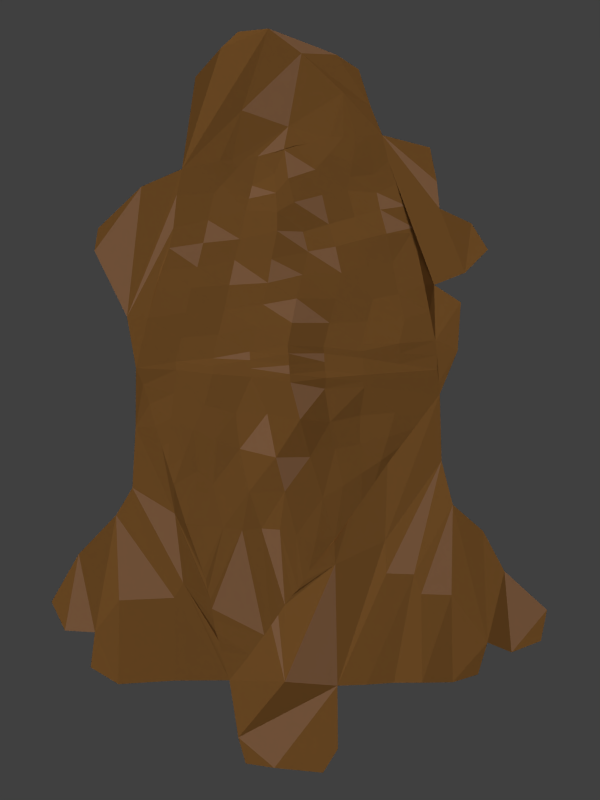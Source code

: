 # Source: 027-furs.blend  (saved by Blender 2.74.0; exported with 4.5.12 LTS)
import bpy
from mathutils import Matrix  # noqa: F401  (used for matrix-valued properties, if any)

bpy.ops.wm.read_factory_settings(use_empty=True)
scene = bpy.context.scene
scene.name = 'Scene'

# ---- collections
col_collection_1 = bpy.data.collections.new('Collection 1'); scene.collection.children.link(col_collection_1)

# ---- materials (node trees are filled in below, after node groups)
mat_material = bpy.data.materials.new('Material')
mat_material.alpha_threshold = 0.0
mat_material.use_transparent_shadow = False
mat_material.preview_render_type = 'FLAT'
mat_material.diffuse_color = (0.3564, 0.162, 0.04231, 1.0)
mat_material.roughness = 0.5
mat_material.line_color = (0.0, 0.0, 0.0, 1.0)
mat_material_001 = bpy.data.materials.new('Material.001')
mat_material_001.alpha_threshold = 0.0
mat_material_001.use_transparent_shadow = False
mat_material_001.diffuse_color = (0.4672, 0.2366, 0.1148, 1.0)
mat_material_001.roughness = 0.5

# ---- material node trees

# ---- world
world_world = bpy.data.worlds.new('World'); scene.world = world_world
world_world.color = (0.05088, 0.05088, 0.05088)
world_world.use_sun_shadow = False
world_world.sun_shadow_jitter_overblur = 0.0
world_world.cycles.sampling_method = 'MANUAL'
world_world.cycles.sample_map_resolution = 256

# ---- cameras
cam_camera = bpy.data.cameras.new('Camera')
cam_camera.type = 'ORTHO'
cam_camera.clip_end = 100.0
cam_camera.lens = 35.0
cam_camera.sensor_width = 32.0
cam_camera.sensor_height = 18.0
cam_camera.ortho_scale = 10.0
cam_camera.dof.focus_distance = 0.0
cam_camera.dof.aperture_fstop = 128.0

# ---- lights
light_sun = bpy.data.lights.new('Sun', 'SUN')
light_sun.transmission_factor = 0.0
light_sun.angle = 0.1993
light_sun.energy = 1.0
light_sun.shadow_buffer_clip_start = 0.5
light_sun.shadow_soft_size = 0.1
light_sun.shadow_cascade_max_distance = 1000.0
light_sun.cycles.use_multiple_importance_sampling = False
light_point_002 = bpy.data.lights.new('Point.002', 'POINT')
light_point_002.transmission_factor = 0.0
light_point_002.energy = 100.0
light_point_002.shadow_buffer_clip_start = 0.5
light_point_002.shadow_soft_size = 0.1
light_point_002.shadow_maximum_resolution = 0.006
light_point_002.use_absolute_resolution = True
light_point_002.cycles.use_multiple_importance_sampling = False
light_point_001 = bpy.data.lights.new('Point.001', 'POINT')
light_point_001.transmission_factor = 0.0
light_point_001.energy = 100.0
light_point_001.shadow_buffer_clip_start = 0.5
light_point_001.shadow_soft_size = 0.1
light_point_001.shadow_maximum_resolution = 0.006
light_point_001.use_absolute_resolution = True
light_point_001.cycles.use_multiple_importance_sampling = False
light_point = bpy.data.lights.new('Point', 'POINT')
light_point.transmission_factor = 0.0
light_point.energy = 100.0
light_point.shadow_buffer_clip_start = 0.5
light_point.shadow_soft_size = 0.1
light_point.shadow_maximum_resolution = 0.006
light_point.use_absolute_resolution = True
light_point.cycles.use_multiple_importance_sampling = False
light_lamp = bpy.data.lights.new('Lamp', 'POINT')
light_lamp.transmission_factor = 0.0
light_lamp.cutoff_distance = 30.0
light_lamp.use_shadow = False
light_lamp.energy = 100.0
light_lamp.shadow_buffer_clip_start = 1.001
light_lamp.shadow_soft_size = 0.1
light_lamp.shadow_maximum_resolution = 0.006
light_lamp.use_absolute_resolution = True
light_lamp.cycles.use_multiple_importance_sampling = False

# ---- meshes
me_cube = bpy.data.meshes.new('Cube')
me_cube.from_pydata([(0.8828, 0.4918, 0.9163), (0.7081, -0.5445, 0.8927), (-0.6206, -0.1349, 0.946), (-0.6071, 0.3422, 0.9525), (-0.8235, 0.1442, 0.9103), (-0.7482, 0.3031, 0.9522), (-0.7765, -0.1371, 0.8937), (0.9012, -0.2294, 0.913), (0.7387, -0.3341, 0.9001), (1.002, 0.1691, 0.8652), (-0.1318, 0.771, 0.9242), (-0.4884, 0.9366, 0.9426), (0.4531, 0.9384, 0.937), (-0.6166, 0.8329, 0.9197), (0.2902, 0.7947, 0.8782), (-0.4842, 1.069, 0.9734), (0.6555, 0.5515, 0.9122), (-0.1737, -0.645, 0.8435), (-0.514, -0.7979, 0.8485), (0.3689, -0.5628, 0.9464), (-0.8125, 0.2704, 0.9073), (-0.6121, -0.6444, 0.9303), (0.326, -0.6805, 0.8673), (-0.8354, -0.07139, 0.8867), (-0.5099, -1.034, 0.9642), (0.4562, -0.8002, 0.8222), (0.3989, -0.6992, 0.8727), (0.0994, -0.5876, 0.8899), (-0.0654, -0.5952, 0.9205), (0.2069, -0.6667, 0.8162), (0.9541, 0.3793, 0.9784), (0.6117, 0.731, 0.9201), (0.1638, 0.7551, 0.8666), (-0.2952, 1.008, 0.9256), (-0.4133, 1.128, 0.9984), (-0.1994, 0.8431, 0.9537), (-0.5749, 0.9554, 0.9941), (-0.5928, -0.7561, 0.9348), (-0.6132, -0.3849, 0.9564), (-0.5384, -0.9044, 0.9852), (-0.3379, -0.8729, 0.8738), (-0.4336, -1.061, 0.9335), (-0.2385, -0.7784, 0.8843), (0.5575, -0.5867, 0.8559), (0.521, -0.7271, 0.8848), (0.624, -0.5746, 0.8531), (0.9374, -0.1314, 0.8841), (0.8092, -0.2824, 0.9217), (0.9411, 0.02305, 0.8841), (0.9941, 0.3037, 0.9808), (0.5085, 0.9227, 0.9338), (0.2316, -0.5682, 0.8192), (0.7012, 0.09829, 0.9249), (0.1595, -0.5802, 0.8436), (0.4064, 0.6443, 0.8432), (-0.2209, 0.5351, 0.9393), (0.128, 0.07232, 0.6912), (-0.2626, -0.121, 0.8372), (0.4513, -0.004959, 0.8419), (0.22, 0.08449, 0.7007), (0.5105, -0.472, 0.8663), (-0.6108, 0.09742, 0.8032), (-0.4211, 0.09741, 0.9547), (-0.263, -0.345, 0.9146), (-0.0717, -0.3573, 0.9412), (-0.3209, -0.1254, 0.8492), (-0.6078, 0.5829, 0.9203), (0.6773, 0.3297, 0.9371), (-0.4037, 0.5851, 0.8864), (-0.4096, 0.8295, 0.876), (0.8, 0.2864, 0.929), (0.8446, -0.1608, 0.8791), (0.7336, -0.1054, 0.8969), (0.7597, 0.08177, 0.9656), (0.01764, 0.7567, 0.9356), (-0.3658, 0.5469, 0.8769), (-0.4083, 0.4261, 0.9309), (-0.02908, 0.6413, 0.9381), (-0.1959, 0.5833, 0.8939), (-0.618, -0.2632, 0.9373), (-0.6132, -0.5084, 0.8649), (-0.3942, -0.5053, 0.8451), (-0.3457, -0.473, 0.8642), (-0.3431, -0.3512, 0.8681), (-0.3966, -0.6388, 0.8412), (0.6689, 0.4409, 0.9166), (0.2872, 0.7029, 0.8513), (-0.5097, 0.389, 0.9224), (0.1169, -0.2554, 0.7969), (-0.5196, 0.2206, 0.9468), (0.3337, -0.2921, 0.8448), (0.1878, 0.4174, 0.8295), (0.6174, -0.3969, 0.9149), (0.7177, -0.0001315, 0.9192), (0.5098, 0.5896, 0.8757), (-0.1244, 0.5876, 0.937), (0.1491, 0.4159, 0.7853), (-0.1654, -0.2409, 0.8977), (0.5524, 0.2693, 0.8793), (0.2222, -0.2425, 0.7899), (0.3687, -0.5198, 0.8155), (0.1469, -0.2517, 0.7738), (0.1708, 0.07877, 0.696), (0.1886, -0.2471, 0.7999), (0.3072, 0.3649, 0.8317), (0.4302, 0.3188, 0.8522), (0.3354, 0.0449, 0.7611), (-0.2324, 0.2006, 0.9102), (-0.03593, 0.2961, 0.8566), (-0.05599, -0.01417, 0.7861), (0.4802, -0.2391, 0.8179), (0.5734, 0.05481, 0.8261), (0.6017, -0.1813, 0.911), (-0.3374, -0.008124, 0.8716), (0.01385, -0.4725, 0.9155), (0.6867, 0.2158, 0.9407), (0.7353, -0.2192, 0.884), (0.07456, 0.6939, 0.9219), (-0.02459, -0.2341, 0.8856), (0.01232, 0.5018, 0.8611), (0.6139, 0.2418, 0.9268), (0.6706, -0.2001, 0.8822), (0.6622, 0.4962, 0.9144), (0.1294, -0.5839, 0.8667), (0.2255, 0.729, 0.8589), (-0.561, 0.3682, 0.9453), (0.1081, -0.4215, 0.8434), (-0.5673, 0.284, 0.9408), (0.2831, -0.4328, 0.8052), (0.1794, 0.5801, 0.8736), (0.6745, -0.3604, 0.916), (0.7116, 0.05261, 0.929), (0.1963, -0.5743, 0.8326), (0.4601, 0.6081, 0.8661), (-0.1726, 0.5621, 0.9407), (0.1419, 0.2451, 0.7422), (-0.2126, -0.1824, 0.8752), (0.5027, 0.1319, 0.7996), (0.2161, -0.07384, 0.7979), (0.44, -0.4929, 0.8324), (0.1532, -0.416, 0.8087), (0.1996, 0.08136, 0.6954), (0.1999, -0.07615, 0.8079), (0.2667, 0.222, 0.7646), (0.4328, 0.1563, 0.7936), (0.3939, 0.01826, 0.812), (-0.2495, 0.04681, 0.8378), (0.05147, 0.1748, 0.7331), (0.03642, 0.02954, 0.6916), (0.4956, -0.3528, 0.8248), (0.6322, 0.08165, 0.8519), (0.6537, -0.03764, 0.8917), (-0.3831, 0.03868, 0.903), (-0.02893, -0.4149, 0.9283), (0.6795, 0.2726, 0.9428), (0.7343, -0.1616, 0.885), (-0.3595, 0.4468, 0.9169), (0.01986, 0.6693, 0.9222), (0.6756, 0.3856, 0.919), (0.3492, 0.6768, 0.8434), (-0.458, 0.4126, 0.9496), (0.1126, -0.0793, 0.788), (-0.4709, 0.1575, 0.9507), (0.3984, -0.1529, 0.8257), (0.2043, 0.2531, 0.7834), (0.564, -0.4405, 0.8863), (0.7255, -0.05476, 0.9075), (0.5913, 0.5744, 0.9019), (-0.07691, 0.6144, 0.938), (0.1591, 0.5774, 0.8619), (-0.1185, -0.2991, 0.9194), (0.5959, 0.4101, 0.9264), (0.2245, -0.4085, 0.7789), (0.3023, -0.5424, 0.8283), (0.1392, -0.08495, 0.7556), (0.1486, 0.07558, 0.6937), (0.174, -0.4137, 0.8218), (0.3624, 0.5095, 0.8161), (0.4127, 0.484, 0.8577), (0.2754, 0.06582, 0.7204), (-0.2303, 0.3691, 0.9144), (-0.1234, 0.4142, 0.9096), (-0.1563, -0.0714, 0.8324), (0.4635, -0.1267, 0.8238), (0.5003, 0.01737, 0.8633), (0.5549, -0.3243, 0.8613), (-0.2949, -0.06786, 0.8413), (0.05662, -0.53, 0.9027), (0.693, 0.1573, 0.9299), (0.737, -0.2767, 0.892), (-0.2693, 0.505, 0.9243), (0.1228, 0.7224, 0.9039), (-0.2596, -0.1233, 0.8723), (0.1319, -0.2536, 0.7853), (-0.05718, 0.1365, 0.7113), (-0.1412, 0.09739, 0.7875), (-0.1411, 0.2551, 0.8575), (-0.005902, -0.3598, 0.8828), (-0.03562, -0.1258, 0.8434), (-0.09526, -0.2442, 0.8734), (0.0465, -0.2353, 0.8668), (0.1628, 0.2477, 0.7558), (0.1699, 0.4182, 0.7983), (0.1835, 0.2505, 0.7696), (0.03984, 0.6, 0.8817), (-0.01234, 0.4014, 0.8487), (0.07343, 0.4524, 0.8452), (-0.05605, 0.5447, 0.8991), (-0.2688, 0.5044, 0.9259), (0.1574, -0.08007, 0.787), (0.1789, -0.07815, 0.7971), (0.1677, -0.2494, 0.7869), (0.2054, -0.2454, 0.7856), (0.3349, -0.1279, 0.8085), (0.2789, -0.2669, 0.828), (0.2752, -0.1002, 0.8095), (0.3741, 0.1719, 0.7833), (0.3207, 0.1924, 0.785), (0.3687, 0.3425, 0.8359), (0.4821, 0.2958, 0.8503), (0.4726, 0.4576, 0.8624), (0.5287, 0.4354, 0.8946), (0.5188, -0.09758, 0.8898), (0.591, -0.06745, 0.8783), (0.537, -0.2112, 0.8939), (0.6496, 0.2287, 0.9349), (0.5823, 0.2555, 0.9057), (0.5961, 0.1364, 0.8376), (0.6368, 0.3413, 0.9356), (0.7038, 0.1021, 0.9215), (0.6353, -0.1907, 0.905), (0.703, -0.2096, 0.8831), (0.6937, -0.09985, 0.8839), (0.6417, -0.2964, 0.9109), (0.4248, -0.3788, 0.8392), (0.3463, -0.404, 0.8396), (0.4137, -0.2663, 0.8261), (0.4974, -0.4634, 0.8526), (0.2468, 0.3903, 0.834), (0.2383, 0.556, 0.8588), (0.3007, 0.5356, 0.8236), (0.4067, 0.6486, 0.8661), (0.689, -0.2858, 0.9009), (0.7138, -0.1309, 0.8823), (0.6737, -0.06889, 0.8879), (0.6162, 0.3758, 0.9322), (0.5499, 0.1306, 0.8138), (0.6428, 0.1438, 0.8917), (0.1993, -0.4111, 0.8003), (-0.08995, 0.481, 0.9116), (0.0514, 0.3147, 0.8328), (0.1014, 0.587, 0.8783), (0.0306, -0.1024, 0.8142), (-0.1277, -0.1593, 0.8445), (-0.06476, -0.3278, 0.9062), (0.1307, -0.4187, 0.826), (0.05365, -0.3897, 0.8663), (-0.01846, 0.6072, 0.9096), (0.6579, 0.3069, 0.939), (0.5971, -0.3085, 0.9058), (-0.5844, 0.3563, 0.9495), (-0.5869, 0.3138, 0.9486), (-0.2595, -0.0405, 0.8425), (-0.3999, 0.06858, 0.9324), (-0.3884, 0.4379, 0.9307), (-0.4874, 0.4028, 0.9496), (-0.4954, 0.1887, 0.9493), (-0.2365, 0.2861, 0.9025), (-0.3129, -0.03717, 0.8533), (-0.2926, 0.4911, 0.9178), (-0.5364, 0.3787, 0.9356), (-0.5436, 0.2525, 0.9436), (-0.2356, 0.1191, 0.8412), (-0.3632, 0.01553, 0.8835), (-0.3367, 0.4605, 0.9157), (-0.4302, 0.4193, 0.9382), (-0.4462, 0.127, 0.9537), (-0.2249, 0.452, 0.9261), (-0.2798, -0.0942, 0.8368), (-0.2453, 0.5194, 0.9321)], [], [(20, 4, 5), (5, 4, 2), (2, 4, 6), (6, 4, 23), (3, 5, 61), (61, 5, 2), (36, 13, 11), (11, 13, 69), (69, 13, 66), (69, 66, 68), (68, 66, 3), (34, 15, 33), (33, 15, 11), (33, 11, 35), (35, 11, 69), (68, 3, 75), (75, 3, 260), (260, 3, 261), (261, 3, 61), (75, 260, 125), (125, 260, 261), (125, 261, 127), (127, 261, 61), (161, 56, 148), (65, 61, 2), (75, 125, 270), (270, 125, 127), (270, 127, 271), (205, 249, 181), (65, 2, 63), (63, 2, 83), (83, 2, 79), (75, 270, 87), (87, 270, 271), (89, 265, 271), (271, 61, 89), (83, 79, 82), (82, 79, 38), (75, 87, 265), (35, 69, 68), (75, 265, 160), (160, 265, 89), (160, 89, 266), (89, 61, 266), (82, 38, 81), (81, 38, 80), (75, 160, 275), (275, 160, 266), (81, 80, 84), (84, 80, 21), (162, 267, 266), (266, 61, 162), (75, 10, 68), (75, 275, 76), (123, 255, 126), (276, 107, 162), (162, 61, 276), (84, 21, 18), (18, 21, 37), (75, 76, 78), (78, 76, 264), (243, 232, 121), (51, 172, 248), (10, 75, 78), (200, 252, 198), (276, 61, 62), (78, 264, 156), (228, 245, 226), (78, 156, 274), (267, 275, 266), (263, 272, 62), (263, 62, 65), (78, 274, 269), (269, 274, 208), (276, 62, 107), (152, 272, 263), (152, 263, 65), (273, 146, 152), (273, 152, 65), (78, 269, 190), (190, 269, 208), (84, 18, 17), (17, 18, 42), (42, 18, 40), (40, 18, 39), (40, 39, 41), (41, 39, 24), (153, 64, 63), (113, 273, 65), (78, 190, 279), (279, 190, 134), (134, 190, 208), (134, 208, 95), (95, 208, 277), (267, 180, 264), (251, 204, 119), (262, 146, 113), (262, 113, 192), (192, 113, 268), (268, 113, 65), (78, 279, 55), (55, 279, 134), (78, 55, 134), (181, 249, 55), (181, 55, 277), (192, 268, 186), (186, 268, 65), (186, 65, 278), (278, 65, 57), (57, 65, 136), (136, 65, 97), (64, 170, 65), (64, 65, 63), (82, 81, 17), (17, 81, 84), (181, 249, 277), (181, 277, 180), (277, 274, 180), (131, 52, 151), (10, 78, 74), (74, 78, 77), (77, 78, 168), (134, 95, 78), (181, 180, 196), (196, 180, 267), (274, 156, 180), (192, 186, 136), (136, 186, 278), (196, 267, 107), (196, 107, 195), (195, 107, 272), (63, 83, 28), (28, 83, 82), (119, 207, 249), (95, 134, 249), (180, 156, 264), (195, 272, 146), (206, 119, 205), (136, 278, 57), (195, 146, 182), (182, 146, 262), (28, 82, 17), (182, 262, 192), (192, 262, 57), (182, 57, 192), (192, 57, 136), (168, 95, 207), (207, 95, 249), (85, 122, 245), (97, 253, 192), (97, 192, 136), (108, 205, 181), (108, 181, 196), (114, 153, 63), (114, 63, 187), (187, 63, 27), (27, 63, 28), (108, 196, 194), (194, 196, 195), (77, 168, 257), (257, 168, 207), (205, 119, 249), (95, 168, 78), (253, 136, 97), (194, 195, 109), (109, 195, 182), (119, 204, 207), (158, 85, 228), (253, 198, 182), (252, 148, 109), (74, 77, 157), (157, 77, 257), (157, 257, 204), (189, 116, 231), (32, 74, 191), (191, 74, 117), (117, 74, 157), (253, 97, 199), (199, 97, 170), (244, 151, 112), (147, 250, 108), (147, 108, 194), (117, 157, 204), (52, 188, 247), (198, 253, 199), (250, 206, 205), (265, 87, 271), (147, 194, 148), (148, 194, 109), (206, 251, 119), (271, 127, 61), (117, 204, 251), (88, 161, 252), (198, 252, 109), (199, 170, 254), (254, 170, 64), (191, 117, 251), (198, 199, 118), (118, 199, 254), (53, 140, 255), (118, 200, 198), (251, 169, 191), (140, 101, 193), (169, 251, 206), (169, 206, 96), (96, 206, 250), (254, 64, 153), (61, 65, 62), (96, 250, 135), (135, 250, 147), (118, 254, 197), (197, 254, 153), (135, 147, 56), (56, 147, 148), (170, 97, 65), (200, 118, 197), (252, 161, 148), (14, 32, 124), (124, 32, 129), (129, 32, 169), (129, 169, 202), (202, 169, 96), (197, 153, 114), (253, 182, 192), (200, 88, 252), (200, 197, 256), (256, 197, 114), (124, 129, 239), (239, 129, 91), (91, 129, 202), (202, 96, 201), (201, 96, 135), (91, 202, 203), (203, 202, 201), (201, 135, 175), (175, 135, 56), (258, 228, 120), (88, 200, 256), (14, 124, 86), (86, 124, 239), (256, 114, 187), (239, 91, 238), (238, 91, 164), (164, 91, 203), (203, 201, 102), (102, 201, 175), (175, 56, 174), (174, 56, 161), (88, 256, 126), (126, 256, 187), (164, 203, 141), (141, 203, 102), (102, 175, 209), (209, 175, 174), (86, 239, 240), (240, 239, 238), (174, 161, 193), (193, 161, 88), (12, 14, 31), (31, 14, 16), (86, 241, 14), (209, 174, 101), (101, 174, 193), (238, 164, 143), (143, 164, 59), (59, 164, 141), (141, 102, 210), (210, 102, 209), (126, 187, 27), (250, 205, 108), (241, 86, 159), (159, 86, 240), (126, 255, 88), (210, 209, 211), (211, 209, 101), (255, 140, 193), (248, 212, 103), (59, 141, 142), (142, 141, 210), (240, 238, 104), (104, 238, 143), (27, 123, 126), (211, 101, 140), (172, 99, 212), (142, 210, 103), (103, 210, 211), (143, 59, 179), (179, 59, 138), (138, 59, 142), (159, 240, 177), (177, 240, 104), (123, 53, 255), (132, 248, 176), (103, 211, 176), (176, 211, 140), (123, 27, 29), (138, 142, 212), (212, 142, 103), (104, 143, 217), (217, 143, 179), (241, 159, 133), (133, 159, 54), (54, 159, 177), (176, 140, 53), (10, 35, 68), (179, 138, 215), (215, 138, 99), (99, 138, 212), (176, 248, 103), (53, 123, 132), (132, 123, 29), (177, 104, 218), (218, 104, 217), (248, 172, 212), (272, 107, 62), (53, 132, 176), (217, 179, 106), (106, 179, 215), (215, 99, 214), (214, 99, 172), (204, 257, 207), (249, 134, 55), (54, 177, 178), (178, 177, 218), (132, 51, 248), (218, 217, 216), (216, 217, 106), (50, 12, 31), (133, 54, 178), (267, 76, 275), (94, 241, 133), (106, 215, 213), (213, 215, 214), (214, 172, 128), (128, 172, 51), (255, 193, 88), (51, 132, 29), (178, 218, 105), (105, 218, 216), (216, 106, 145), (145, 106, 213), (213, 214, 90), (90, 214, 128), (51, 29, 22), (128, 51, 173), (173, 51, 19), (19, 51, 22), (133, 178, 220), (220, 178, 105), (105, 216, 144), (144, 216, 145), (94, 133, 220), (145, 213, 163), (163, 213, 90), (90, 128, 235), (235, 128, 173), (220, 105, 219), (219, 105, 144), (144, 145, 58), (58, 145, 163), (163, 90, 236), (236, 90, 235), (235, 173, 100), (100, 173, 19), (94, 220, 221), (221, 220, 219), (219, 144, 137), (137, 144, 58), (58, 163, 183), (183, 163, 236), (16, 14, 167), (167, 94, 221), (236, 235, 234), (234, 235, 100), (221, 219, 98), (98, 219, 137), (137, 58, 184), (184, 58, 183), (183, 236, 110), (110, 236, 234), (234, 100, 237), (237, 100, 139), (139, 100, 19), (167, 221, 171), (171, 221, 98), (139, 19, 60), (60, 19, 165), (165, 19, 92), (92, 19, 130), (130, 19, 8), (8, 19, 43), (43, 19, 26), (98, 137, 246), (246, 137, 184), (184, 183, 222), (222, 183, 110), (16, 167, 171), (110, 234, 149), (149, 234, 237), (237, 234, 139), (226, 245, 98), (226, 98, 246), (246, 184, 111), (111, 184, 222), (222, 110, 224), (224, 110, 149), (226, 246, 227), (227, 246, 111), (149, 139, 237), (237, 139, 165), (165, 139, 60), (43, 26, 44), (44, 26, 25), (245, 122, 171), (107, 267, 162), (120, 228, 226), (120, 226, 227), (111, 222, 223), (223, 222, 224), (0, 16, 30), (30, 16, 9), (9, 16, 70), (70, 16, 122), (93, 131, 244), (228, 85, 245), (232, 244, 230), (224, 149, 185), (185, 149, 60), (60, 149, 237), (227, 111, 150), (150, 111, 223), (70, 122, 85), (166, 93, 232), (120, 227, 247), (247, 227, 150), (225, 258, 120), (225, 120, 247), (92, 237, 165), (165, 237, 60), (223, 224, 112), (112, 224, 185), (258, 158, 228), (14, 241, 94), (70, 85, 158), (249, 95, 277), (185, 60, 165), (150, 223, 151), (151, 223, 112), (70, 158, 67), (67, 158, 258), (67, 258, 154), (154, 258, 225), (154, 225, 115), (115, 225, 247), (112, 185, 259), (259, 185, 165), (115, 247, 188), (150, 52, 247), (70, 67, 73), (73, 67, 154), (245, 171, 98), (52, 150, 151), (73, 154, 115), (230, 244, 112), (230, 112, 259), (259, 165, 92), (73, 115, 229), (229, 115, 188), (230, 259, 233), (233, 259, 92), (244, 131, 151), (14, 94, 167), (8, 43, 45), (229, 188, 131), (131, 188, 52), (121, 232, 230), (121, 230, 233), (198, 109, 182), (73, 229, 93), (93, 229, 131), (232, 93, 244), (169, 32, 191), (233, 92, 130), (208, 274, 277), (121, 233, 242), (242, 233, 130), (231, 243, 121), (231, 121, 242), (243, 166, 232), (273, 113, 146), (73, 93, 166), (8, 189, 242), (8, 45, 1), (73, 166, 72), (72, 166, 243), (72, 243, 155), (155, 243, 231), (155, 231, 116), (242, 189, 231), (146, 272, 152), (130, 8, 242), (71, 48, 73), (71, 73, 72), (122, 16, 171), (9, 70, 48), (267, 264, 76), (71, 72, 155), (71, 155, 116), (71, 116, 189), (71, 189, 8), (71, 8, 47), (71, 47, 48), (48, 47, 46), (46, 47, 7), (49, 30, 9), (9, 48, 46), (48, 70, 73)])
me_cube.polygons.foreach_set('material_index', [0, 1, 0, 0, 0, 0, 0, 0, 0, 0, 0, 0, 1, 0, 0, 0, 0, 0, 0, 0, 0, 0, 0, 1, 1, 0, 0, 0, 0, 0, 0, 0, 0, 0, 0, 0, 0, 0, 0, 1, 0, 0, 0, 0, 0, 0, 0, 0, 0, 0, 0, 0, 0, 0, 0, 0, 1, 0, 0, 0, 0, 0, 0, 1, 0, 0, 0, 0, 0, 1, 0, 0, 0, 0, 0, 0, 0, 0, 0, 0, 0, 0, 0, 0, 0, 1, 0, 0, 0, 0, 0, 0, 0, 0, 0, 0, 0, 0, 0, 0, 0, 0, 0, 0, 0, 0, 0, 0, 0, 0, 0, 0, 0, 0, 1, 0, 0, 0, 0, 0, 0, 0, 0, 0, 0, 0, 0, 0, 0, 0, 0, 0, 1, 0, 0, 0, 0, 0, 0, 0, 0, 0, 0, 0, 0, 0, 0, 0, 0, 0, 0, 0, 0, 0, 0, 0, 0, 0, 0, 0, 0, 0, 0, 0, 1, 0, 0, 0, 0, 0, 0, 0, 0, 0, 0, 0, 0, 0, 0, 0, 0, 1, 0, 0, 0, 0, 0, 0, 0, 0, 0, 0, 0, 0, 0, 0, 0, 0, 0, 0, 0, 0, 0, 0, 0, 0, 0, 0, 0, 0, 0, 0, 0, 0, 0, 0, 0, 0, 0, 0, 0, 0, 0, 0, 0, 0, 0, 0, 0, 0, 0, 0, 0, 0, 0, 0, 0, 0, 0, 0, 0, 0, 0, 1, 0, 1, 0, 0, 0, 0, 0, 0, 0, 0, 0, 0, 0, 0, 1, 0, 0, 0, 0, 0, 0, 0, 0, 0, 0, 0, 0, 0, 0, 0, 0, 0, 0, 0, 1, 0, 0, 0, 0, 0, 0, 0, 0, 0, 0, 0, 0, 0, 0, 0, 0, 0, 0, 0, 0, 0, 0, 0, 0, 0, 0, 0, 0, 0, 0, 0, 0, 0, 0, 0, 1, 0, 1, 1, 0, 0, 0, 0, 0, 0, 0, 0, 0, 0, 0, 0, 0, 0, 0, 0, 0, 0, 0, 0, 1, 0, 0, 0, 0, 0, 0, 0, 0, 1, 0, 0, 1, 0, 0, 0, 0, 0, 0, 0, 0, 0, 0, 0, 0, 0, 0, 1, 0, 0, 1, 0, 0, 0, 0, 0, 0, 0, 1, 0, 0, 0, 0, 0, 0, 0, 0, 0, 0, 0, 0, 0, 0, 0, 0, 0, 0, 0, 0, 0, 0, 0, 0, 0, 0, 0, 0, 0, 0, 0, 0, 0, 0, 0, 0, 0, 0, 0, 1, 1, 0, 0, 0, 0, 0, 0, 0, 0, 0, 1, 0, 0, 0, 0, 0, 0, 0, 0, 0, 0, 0, 0, 0, 0, 0, 0, 0, 0, 0, 0, 0, 0, 0, 0, 0, 0, 0, 1, 0, 0, 0, 0, 0, 1, 0, 0, 0, 0, 1, 0, 0, 0, 0, 1, 1, 0, 0, 0, 0, 0, 0, 0, 0, 0, 0, 0, 0, 0, 0, 0, 0, 0, 0, 0, 0, 0, 0, 0, 0, 0, 0, 0, 0, 0, 0, 0, 0, 0, 0, 0, 0, 0, 0, 0, 0, 0, 0, 1, 1])
me_cube.materials.append(mat_material)
me_cube.materials.append(mat_material_001)
me_cube.use_remesh_preserve_volume = False
me_cube.use_remesh_preserve_attributes = False
me_cube.use_mirror_vertex_groups = False
me_cube.update()

# ---- objects
ob_sun = bpy.data.objects.new('Sun', light_sun)
ob_point_002 = bpy.data.objects.new('Point.002', light_point_002)
ob_point_001 = bpy.data.objects.new('Point.001', light_point_001)
ob_point = bpy.data.objects.new('Point', light_point)
ob_cube = bpy.data.objects.new('Cube', me_cube)
ob_camera = bpy.data.objects.new('Camera', cam_camera)
ob_lamp = bpy.data.objects.new('Lamp', light_lamp)

# ---- transforms, parenting, visibility, modifiers, constraints
ob_sun.location = (25.0, -13.62, 23.36)
ob_sun.rotation_euler = (-4.849e-05, 0.7487, -0.6301)
ob_sun.lineart.crease_threshold = 0.0
ob_point_002.location = (7.388, -6.801, 10.76)
ob_point_002.lineart.crease_threshold = 0.0
ob_point_001.location = (-8.24, 9.684, 10.73)
ob_point_001.lineart.crease_threshold = 0.0
ob_point.location = (-8.443, -6.814, 9.533)
ob_point.lineart.crease_threshold = 0.0
ob_cube.location = (0.0, -1.036, 0.0)
ob_cube.rotation_euler = (0.0, -0.0, 1.571)
ob_cube.scale = (5.063, 2.829, 1.038)
ob_cube.lock_rotations_4d = False
ob_cube.empty_display_type = 'ARROWS'
ob_cube.lineart.crease_threshold = 0.0
ob_camera.location = (-0.08548, -0.6062, 8.0)
ob_camera.lock_rotations_4d = False
ob_camera.empty_display_type = 'ARROWS'
ob_camera.color = (0.0, 0.0, 0.0, 0.0)
ob_camera.display_type = 'WIRE'
ob_camera.lineart.crease_threshold = 0.0
ob_lamp.location = (8.748, 9.551, 9.729)
ob_lamp.rotation_euler = (0.6503, 0.05522, 1.866)
ob_lamp.lock_rotations_4d = False
ob_lamp.empty_display_type = 'ARROWS'
ob_lamp.color = (0.0, 0.0, 0.0, 0.0)
ob_lamp.lineart.crease_threshold = 0.0

# ---- collection membership
col_collection_1.objects.link(ob_sun)
col_collection_1.objects.link(ob_point_002)
col_collection_1.objects.link(ob_point_001)
col_collection_1.objects.link(ob_point)
col_collection_1.objects.link(ob_cube)
col_collection_1.objects.link(ob_camera)
col_collection_1.objects.link(ob_lamp)

# ---- scene / render settings (as saved in the file)
scene.camera = ob_camera
scene.frame_start = 1; scene.frame_end = 250; scene.frame_set(1)
scene.render.engine = 'BLENDER_EEVEE_NEXT'
scene.render.resolution_x = 36
scene.render.resolution_y = 48
scene.render.dither_intensity = 0.0
scene.render.film_transparent = True
scene.cycles.use_denoising = False
scene.cycles.samples = 10
scene.cycles.sampling_pattern = 'TABULATED_SOBOL'
scene.cycles.light_sampling_threshold = 0.0
scene.cycles.use_adaptive_sampling = False
scene.cycles.use_light_tree = False
scene.cycles.blur_glossy = 0.0
scene.cycles.pixel_filter_type = 'GAUSSIAN'
scene.cycles.sample_clamp_indirect = 0.0
scene.view_settings.view_transform = 'Standard'
bpy.context.view_layer.update()
